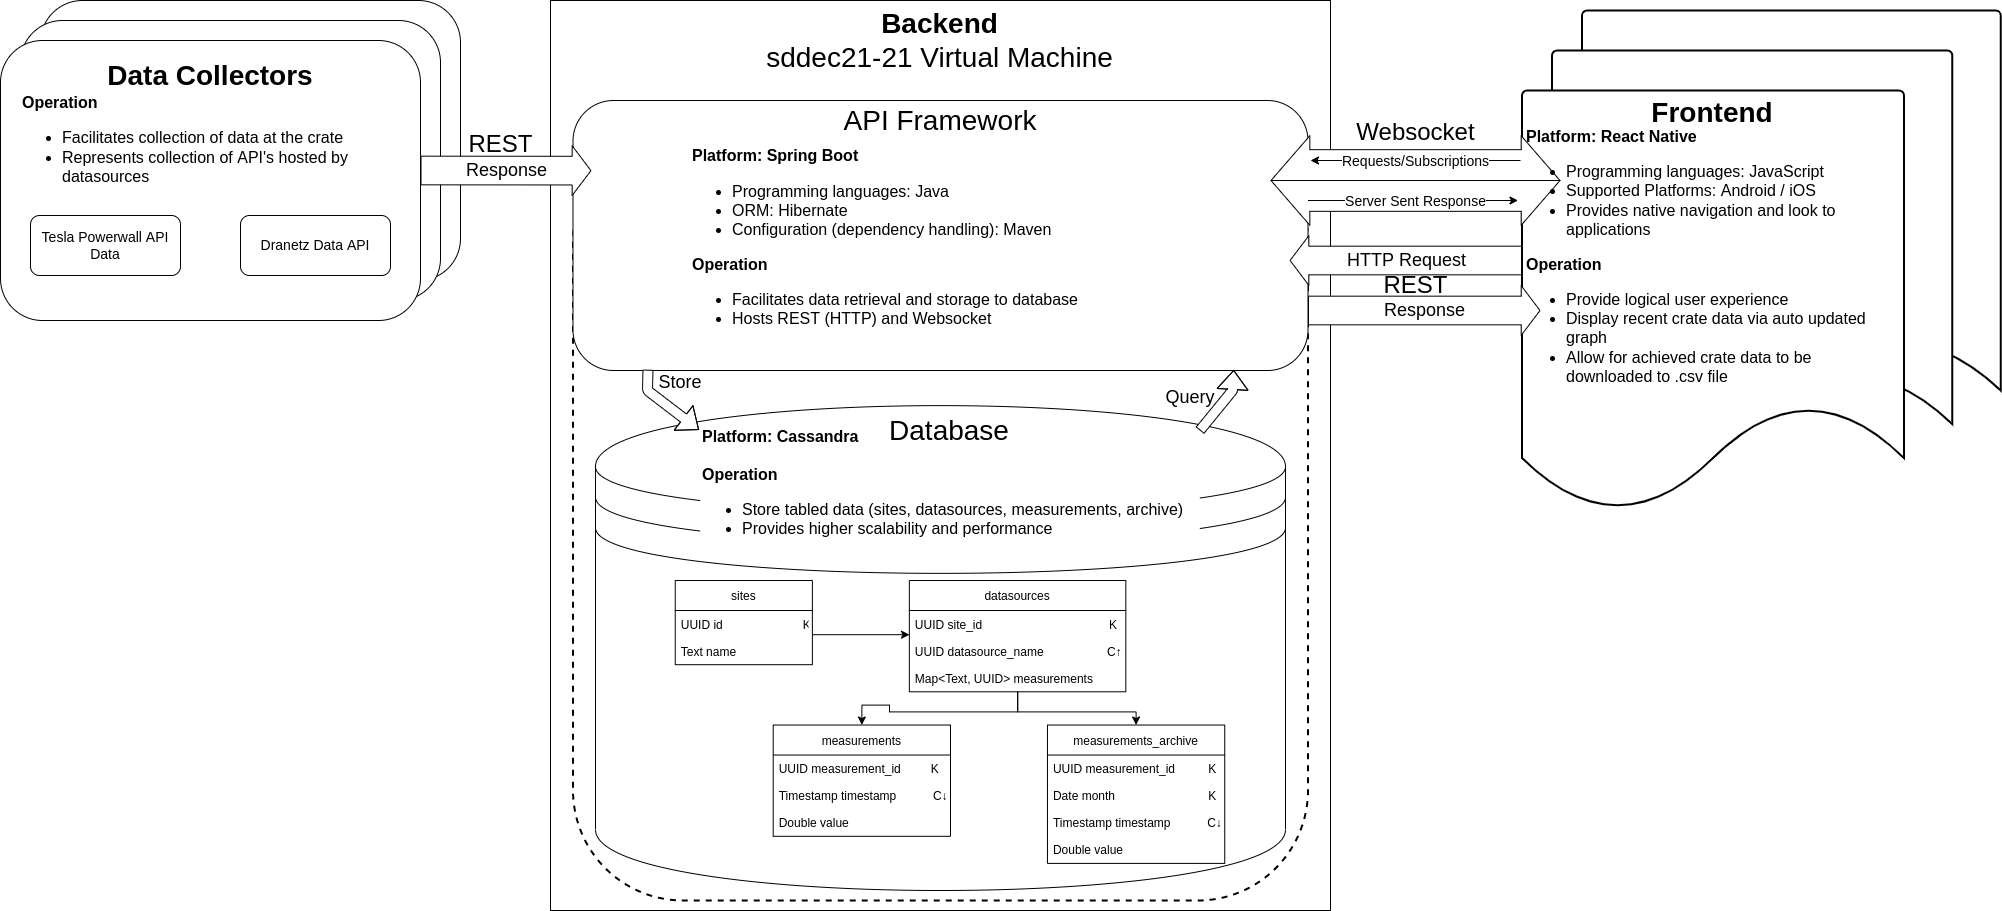

The diagram above was exported from draw.io. Its source (the exported page's mxGraphModel, read from the mxfile embedded in the PNG):
<mxGraphModel dx="2076" dy="1208" grid="1" gridSize="10" guides="1" tooltips="1" connect="1" arrows="1" fold="1" page="1" pageScale="1" pageWidth="1700" pageHeight="1100" math="0" shadow="0">
  <root>
    <mxCell id="0" />
    <mxCell id="1" parent="0" />
    <mxCell id="f8fyRC_dlRvYSI8162lq-31" value="" style="rounded=1;whiteSpace=wrap;html=1;" parent="1" vertex="1">
      <mxGeometry x="90" y="40" width="420" height="280" as="geometry" />
    </mxCell>
    <mxCell id="f8fyRC_dlRvYSI8162lq-30" value="" style="rounded=1;whiteSpace=wrap;html=1;" parent="1" vertex="1">
      <mxGeometry x="70" y="60" width="420" height="280" as="geometry" />
    </mxCell>
    <mxCell id="am44jVg9Z7-8scRkL-wH-9" value="" style="strokeWidth=2;html=1;shape=mxgraph.flowchart.document2;whiteSpace=wrap;size=0.25;fontSize=16;" parent="1" vertex="1">
      <mxGeometry x="1631.55" y="50" width="418.75" height="434.29" as="geometry" />
    </mxCell>
    <mxCell id="am44jVg9Z7-8scRkL-wH-7" value="" style="strokeWidth=2;html=1;shape=mxgraph.flowchart.document2;whiteSpace=wrap;size=0.25;fontSize=16;" parent="1" vertex="1">
      <mxGeometry x="1601.55" y="90" width="400.3" height="427.14" as="geometry" />
    </mxCell>
    <mxCell id="am44jVg9Z7-8scRkL-wH-8" value="" style="strokeWidth=2;html=1;shape=mxgraph.flowchart.document2;whiteSpace=wrap;size=0.25;fontSize=16;" parent="1" vertex="1">
      <mxGeometry x="1571.55" y="130" width="381.85" height="420" as="geometry" />
    </mxCell>
    <mxCell id="am44jVg9Z7-8scRkL-wH-10" value="" style="rounded=0;whiteSpace=wrap;html=1;fontSize=16;" parent="1" vertex="1">
      <mxGeometry x="600" y="40" width="780" height="910" as="geometry" />
    </mxCell>
    <mxCell id="am44jVg9Z7-8scRkL-wH-142" value="" style="rounded=1;whiteSpace=wrap;html=1;shadow=0;strokeColor=#000000;fillColor=#ffffff;fontSize=24;align=center;dashed=1;strokeWidth=2;" parent="1" vertex="1">
      <mxGeometry x="622.5" y="170" width="735" height="770" as="geometry" />
    </mxCell>
    <mxCell id="am44jVg9Z7-8scRkL-wH-141" value="" style="rounded=1;whiteSpace=wrap;html=1;shadow=0;strokeColor=#000000;fillColor=#ffffff;fontSize=24;align=center;" parent="1" vertex="1">
      <mxGeometry x="622.5" y="140" width="735" height="270" as="geometry" />
    </mxCell>
    <mxCell id="am44jVg9Z7-8scRkL-wH-60" value="&lt;b&gt;Backend&lt;/b&gt;&lt;br&gt;sddec21-21 Virtual Machine" style="text;html=1;strokeColor=none;fillColor=none;align=center;verticalAlign=middle;whiteSpace=wrap;rounded=0;fontSize=28;" parent="1" vertex="1">
      <mxGeometry x="780.3299999999999" y="40" width="419.34" height="80" as="geometry" />
    </mxCell>
    <mxCell id="x9bEbDdtTyKXGAdixEUP-1" value="" style="shape=datastore;whiteSpace=wrap;html=1;" parent="1" vertex="1">
      <mxGeometry x="645" y="445.11" width="690" height="484.89" as="geometry" />
    </mxCell>
    <mxCell id="am44jVg9Z7-8scRkL-wH-144" value="&lt;b&gt;Platform: Cassandra&lt;br&gt;&lt;br&gt;O&lt;/b&gt;&lt;b&gt;peration&lt;br&gt;&lt;/b&gt;&lt;div&gt;&lt;ul&gt;&lt;li&gt;Store tabled data (sites, datasources, measurements, archive)&lt;/li&gt;&lt;li&gt;Provides higher scalability and performance&lt;/li&gt;&lt;/ul&gt;&lt;/div&gt;" style="text;html=1;align=left;verticalAlign=middle;whiteSpace=wrap;rounded=0;shadow=0;fontSize=16;fillColor=#ffffff;" parent="1" vertex="1">
      <mxGeometry x="749.66" y="470" width="499.67" height="120" as="geometry" />
    </mxCell>
    <mxCell id="am44jVg9Z7-8scRkL-wH-110" value="&lt;font style=&quot;font-size: 28px&quot;&gt;Database&lt;/font&gt;" style="text;html=1;strokeColor=none;fillColor=none;align=center;verticalAlign=middle;whiteSpace=wrap;rounded=0;shadow=0;fontSize=32;" parent="1" vertex="1">
      <mxGeometry x="834.4164345403899" y="440" width="330.1671309192201" height="57.14285714285714" as="geometry" />
    </mxCell>
    <mxCell id="am44jVg9Z7-8scRkL-wH-160" value="&lt;font style=&quot;font-size: 28px&quot;&gt;API Framework&lt;/font&gt;" style="text;html=1;strokeColor=none;fillColor=none;align=center;verticalAlign=middle;whiteSpace=wrap;rounded=0;shadow=0;fontSize=32;" parent="1" vertex="1">
      <mxGeometry x="824.9164345403899" y="130" width="330.1671309192201" height="57.14285714285714" as="geometry" />
    </mxCell>
    <mxCell id="am44jVg9Z7-8scRkL-wH-164" value="" style="shape=flexArrow;endArrow=classic;html=1;shadow=0;strokeWidth=1;fillColor=#ffffff;fontSize=24;exitX=0.102;exitY=0.997;exitDx=0;exitDy=0;exitPerimeter=0;entryX=0.15;entryY=0.05;entryDx=0;entryDy=0;entryPerimeter=0;" parent="1" source="am44jVg9Z7-8scRkL-wH-141" target="x9bEbDdtTyKXGAdixEUP-1" edge="1">
      <mxGeometry width="50" height="50" relative="1" as="geometry">
        <mxPoint x="824.9200000000001" y="440" as="sourcePoint" />
        <mxPoint x="874.9200000000001" y="390" as="targetPoint" />
        <Array as="points">
          <mxPoint x="697" y="430" />
        </Array>
      </mxGeometry>
    </mxCell>
    <mxCell id="am44jVg9Z7-8scRkL-wH-165" value="&lt;span style=&quot;font-size: 18px&quot;&gt;Store&lt;/span&gt;" style="text;html=1;strokeColor=none;fillColor=none;align=center;verticalAlign=middle;whiteSpace=wrap;rounded=0;shadow=0;dashed=1;fontSize=24;" parent="1" vertex="1">
      <mxGeometry x="709.66" y="410" width="40" height="20" as="geometry" />
    </mxCell>
    <mxCell id="am44jVg9Z7-8scRkL-wH-166" value="" style="shape=flexArrow;endArrow=classic;html=1;shadow=0;strokeWidth=1;fillColor=#ffffff;fontSize=24;exitX=1;exitY=0;exitDx=0;exitDy=0;entryX=0.899;entryY=0.998;entryDx=0;entryDy=0;entryPerimeter=0;" parent="1" source="am44jVg9Z7-8scRkL-wH-144" target="am44jVg9Z7-8scRkL-wH-141" edge="1">
      <mxGeometry width="50" height="50" relative="1" as="geometry">
        <mxPoint x="1170" y="440" as="sourcePoint" />
        <mxPoint x="1282" y="380" as="targetPoint" />
        <Array as="points">
          <mxPoint x="1282" y="430" />
        </Array>
      </mxGeometry>
    </mxCell>
    <mxCell id="am44jVg9Z7-8scRkL-wH-167" value="&lt;font style=&quot;font-size: 18px&quot;&gt;Query&lt;/font&gt;" style="text;html=1;strokeColor=none;fillColor=none;align=center;verticalAlign=middle;whiteSpace=wrap;rounded=0;shadow=0;dashed=1;fontSize=24;" parent="1" vertex="1">
      <mxGeometry x="1220" y="425.11" width="40" height="20" as="geometry" />
    </mxCell>
    <mxCell id="am44jVg9Z7-8scRkL-wH-161" value="&lt;b&gt;Platform: Spring Boot&lt;br style=&quot;font-size: 16px&quot;&gt;&lt;/b&gt;&lt;ul&gt;&lt;li&gt;Programming languages: Java&lt;/li&gt;&lt;li&gt;ORM: Hibernate&lt;/li&gt;&lt;li&gt;Configuration (dependency handling): Maven&lt;/li&gt;&lt;/ul&gt;&lt;div&gt;&lt;b&gt;Operation&lt;/b&gt;&lt;/div&gt;&lt;div&gt;&lt;ul&gt;&lt;li&gt;Facilitates data retrieval and storage to database&lt;/li&gt;&lt;li&gt;Hosts REST (HTTP) and Websocket&amp;nbsp;&lt;/li&gt;&lt;/ul&gt;&lt;/div&gt;" style="text;html=1;align=left;verticalAlign=middle;whiteSpace=wrap;rounded=0;shadow=0;fontSize=16;fillColor=#ffffff;" parent="1" vertex="1">
      <mxGeometry x="740.16" y="180" width="499.67" height="210" as="geometry" />
    </mxCell>
    <mxCell id="am44jVg9Z7-8scRkL-wH-169" value="Response" style="shape=flexArrow;endArrow=classic;html=1;shadow=0;strokeWidth=1;fillColor=#ffffff;fontSize=18;width=28.666666666666668;endSize=5.933333333333334;" parent="1" edge="1">
      <mxGeometry width="50" height="50" relative="1" as="geometry">
        <mxPoint x="1357.4999999999998" y="350" as="sourcePoint" />
        <mxPoint x="1590" y="350" as="targetPoint" />
      </mxGeometry>
    </mxCell>
    <mxCell id="am44jVg9Z7-8scRkL-wH-170" value="" style="shape=flexArrow;endArrow=classic;startArrow=classic;html=1;shadow=0;strokeWidth=1;fillColor=#ffffff;fontSize=24;width=61.66666666666667;startSize=12.611428571428572;startWidth=26.857142857142858;endWidth=26.857142857142858;endSize=12.611428571428572;" parent="1" edge="1">
      <mxGeometry width="50" height="50" relative="1" as="geometry">
        <mxPoint x="1320" y="220" as="sourcePoint" />
        <mxPoint x="1610" y="220" as="targetPoint" />
      </mxGeometry>
    </mxCell>
    <mxCell id="am44jVg9Z7-8scRkL-wH-172" value="HTTP Request" style="shape=flexArrow;endArrow=classic;html=1;shadow=0;strokeWidth=1;fillColor=#ffffff;fontSize=18;width=28.666666666666668;endSize=5.933333333333334;" parent="1" edge="1">
      <mxGeometry width="50" height="50" relative="1" as="geometry">
        <mxPoint x="1571.55" y="300" as="sourcePoint" />
        <mxPoint x="1339.0499999999997" y="300" as="targetPoint" />
      </mxGeometry>
    </mxCell>
    <mxCell id="am44jVg9Z7-8scRkL-wH-137" value="" style="endArrow=classic;html=1;shadow=0;strokeWidth=1;fillColor=#ffffff;fontSize=24;" parent="1" edge="1">
      <mxGeometry x="1290" y="129.99999999999997" as="geometry">
        <mxPoint x="1570" y="200" as="sourcePoint" />
        <mxPoint x="1360" y="200" as="targetPoint" />
      </mxGeometry>
    </mxCell>
    <mxCell id="am44jVg9Z7-8scRkL-wH-138" value="&lt;font style=&quot;font-size: 14px&quot;&gt;Requests/Subscriptions&lt;/font&gt;" style="edgeLabel;resizable=0;html=1;align=center;verticalAlign=middle;" parent="am44jVg9Z7-8scRkL-wH-137" connectable="0" vertex="1">
      <mxGeometry relative="1" as="geometry" />
    </mxCell>
    <mxCell id="am44jVg9Z7-8scRkL-wH-173" value="" style="endArrow=classic;html=1;shadow=0;strokeWidth=1;fillColor=#ffffff;fontSize=24;" parent="1" edge="1">
      <mxGeometry x="1287.5" y="169.99999999999997" as="geometry">
        <mxPoint x="1357.5" y="240" as="sourcePoint" />
        <mxPoint x="1567.5" y="240" as="targetPoint" />
      </mxGeometry>
    </mxCell>
    <mxCell id="am44jVg9Z7-8scRkL-wH-174" value="&lt;span style=&quot;font-size: 14px&quot;&gt;Server Sent Response&lt;/span&gt;" style="edgeLabel;resizable=0;html=1;align=center;verticalAlign=middle;" parent="am44jVg9Z7-8scRkL-wH-173" connectable="0" vertex="1">
      <mxGeometry relative="1" as="geometry" />
    </mxCell>
    <mxCell id="am44jVg9Z7-8scRkL-wH-175" value="" style="endArrow=none;html=1;shadow=0;strokeWidth=1;fillColor=#ffffff;fontSize=24;" parent="1" edge="1">
      <mxGeometry width="50" height="50" relative="1" as="geometry">
        <mxPoint x="1320" y="220" as="sourcePoint" />
        <mxPoint x="1610" y="220" as="targetPoint" />
      </mxGeometry>
    </mxCell>
    <mxCell id="am44jVg9Z7-8scRkL-wH-176" value="&lt;font style=&quot;font-size: 24px&quot;&gt;Websocket&lt;/font&gt;" style="text;html=1;align=center;verticalAlign=middle;resizable=0;points=[];autosize=1;fontSize=24;" parent="1" vertex="1">
      <mxGeometry x="1400" y="157.14" width="130" height="30" as="geometry" />
    </mxCell>
    <mxCell id="am44jVg9Z7-8scRkL-wH-181" value="&lt;font style=&quot;font-size: 24px&quot;&gt;REST&lt;/font&gt;" style="text;html=1;align=center;verticalAlign=middle;resizable=0;points=[];autosize=1;fontSize=18;" parent="1" vertex="1">
      <mxGeometry x="1425" y="310" width="80" height="30" as="geometry" />
    </mxCell>
    <mxCell id="DKtjIkwTqw3wAH5gKiuV-1" value="&lt;b&gt;Platform: React Native&lt;br style=&quot;font-size: 16px&quot;&gt;&lt;/b&gt;&lt;ul&gt;&lt;li&gt;Programming languages: JavaScript&lt;/li&gt;&lt;li&gt;Supported Platforms: Android / iOS&lt;/li&gt;&lt;li&gt;Provides native navigation and look to applications&lt;/li&gt;&lt;/ul&gt;&lt;div&gt;&lt;b&gt;Operation&lt;/b&gt;&lt;/div&gt;&lt;div&gt;&lt;ul&gt;&lt;li&gt;Provide logical user experience&lt;/li&gt;&lt;li&gt;Display recent crate data via auto updated graph&lt;/li&gt;&lt;li&gt;Allow for achieved crate data to be downloaded to .csv file&lt;/li&gt;&lt;/ul&gt;&lt;/div&gt;" style="text;html=1;align=left;verticalAlign=middle;whiteSpace=wrap;rounded=0;shadow=0;fontSize=16;" parent="1" vertex="1">
      <mxGeometry x="1573.74" y="168.57" width="377.48" height="270" as="geometry" />
    </mxCell>
    <mxCell id="DKtjIkwTqw3wAH5gKiuV-2" value="&lt;b&gt;&lt;font style=&quot;font-size: 28px&quot;&gt;Frontend&lt;/font&gt;&lt;/b&gt;" style="text;html=1;strokeColor=none;fillColor=none;align=center;verticalAlign=middle;whiteSpace=wrap;rounded=0;shadow=0;fontSize=32;" parent="1" vertex="1">
      <mxGeometry x="1597.39643454039" y="122.86" width="330.1671309192201" height="57.14285714285714" as="geometry" />
    </mxCell>
    <mxCell id="DKtjIkwTqw3wAH5gKiuV-3" value="" style="rounded=1;whiteSpace=wrap;html=1;" parent="1" vertex="1">
      <mxGeometry x="50" y="80" width="420" height="280" as="geometry" />
    </mxCell>
    <mxCell id="DKtjIkwTqw3wAH5gKiuV-5" value="&lt;b&gt;Data Collectors&lt;/b&gt;" style="text;html=1;strokeColor=none;fillColor=none;align=center;verticalAlign=middle;whiteSpace=wrap;rounded=0;fontSize=28;" parent="1" vertex="1">
      <mxGeometry x="80" y="80" width="360" height="70" as="geometry" />
    </mxCell>
    <mxCell id="DKtjIkwTqw3wAH5gKiuV-6" value="&lt;font style=&quot;font-size: 14px&quot;&gt;Tesla Powerwall API Data&lt;/font&gt;" style="rounded=1;whiteSpace=wrap;html=1;fillColor=#ffffff;" parent="1" vertex="1">
      <mxGeometry x="80" y="255" width="150" height="60" as="geometry" />
    </mxCell>
    <mxCell id="DKtjIkwTqw3wAH5gKiuV-7" value="&lt;span style=&quot;font-size: 14px&quot;&gt;Dranetz Data API&lt;/span&gt;" style="rounded=1;whiteSpace=wrap;html=1;fillColor=#ffffff;" parent="1" vertex="1">
      <mxGeometry x="290" y="255" width="150" height="60" as="geometry" />
    </mxCell>
    <mxCell id="DKtjIkwTqw3wAH5gKiuV-12" value="&lt;b&gt;Operation&lt;/b&gt;&lt;br&gt;&lt;div&gt;&lt;ul&gt;&lt;li&gt;Facilitates collection of data at the crate&lt;/li&gt;&lt;li&gt;Represents collection of API's hosted by datasources&lt;/li&gt;&lt;/ul&gt;&lt;/div&gt;" style="text;html=1;align=left;verticalAlign=middle;whiteSpace=wrap;rounded=0;shadow=0;fontSize=16;" parent="1" vertex="1">
      <mxGeometry x="70" y="140" width="380" height="94.89" as="geometry" />
    </mxCell>
    <mxCell id="f8fyRC_dlRvYSI8162lq-20" value="" style="group" parent="1" vertex="1" connectable="0">
      <mxGeometry x="724.75" y="620" width="549.5" height="280" as="geometry" />
    </mxCell>
    <mxCell id="f8fyRC_dlRvYSI8162lq-1" value="sites" style="swimlane;fontStyle=0;childLayout=stackLayout;horizontal=1;startSize=30;horizontalStack=0;resizeParent=1;resizeParentMax=0;resizeLast=0;collapsible=1;marginBottom=0;" parent="f8fyRC_dlRvYSI8162lq-20" vertex="1">
      <mxGeometry width="137.1301247771836" height="84.19354838709677" as="geometry" />
    </mxCell>
    <mxCell id="f8fyRC_dlRvYSI8162lq-2" value="UUID id                        K" style="text;strokeColor=none;fillColor=none;align=left;verticalAlign=middle;spacingLeft=4;spacingRight=4;overflow=hidden;points=[[0,0.5],[1,0.5]];portConstraint=eastwest;rotatable=0;" parent="f8fyRC_dlRvYSI8162lq-1" vertex="1">
      <mxGeometry y="30" width="137.1301247771836" height="27.09677419354838" as="geometry" />
    </mxCell>
    <mxCell id="f8fyRC_dlRvYSI8162lq-3" value="Text name" style="text;strokeColor=none;fillColor=none;align=left;verticalAlign=middle;spacingLeft=4;spacingRight=4;overflow=hidden;points=[[0,0.5],[1,0.5]];portConstraint=eastwest;rotatable=0;" parent="f8fyRC_dlRvYSI8162lq-1" vertex="1">
      <mxGeometry y="57.096774193548384" width="137.1301247771836" height="27.09677419354838" as="geometry" />
    </mxCell>
    <mxCell id="f8fyRC_dlRvYSI8162lq-6" value="datasources" style="swimlane;fontStyle=0;childLayout=stackLayout;horizontal=1;startSize=30;horizontalStack=0;resizeParent=1;resizeParentMax=0;resizeLast=0;collapsible=1;marginBottom=0;" parent="f8fyRC_dlRvYSI8162lq-20" vertex="1">
      <mxGeometry x="234.1007130124777" width="216.46969696969697" height="111.29032258064515" as="geometry" />
    </mxCell>
    <mxCell id="f8fyRC_dlRvYSI8162lq-7" value="UUID site_id                                      K" style="text;strokeColor=none;fillColor=none;align=left;verticalAlign=middle;spacingLeft=4;spacingRight=4;overflow=hidden;points=[[0,0.5],[1,0.5]];portConstraint=eastwest;rotatable=0;" parent="f8fyRC_dlRvYSI8162lq-6" vertex="1">
      <mxGeometry y="30" width="216.46969696969697" height="27.096774193548384" as="geometry" />
    </mxCell>
    <mxCell id="f8fyRC_dlRvYSI8162lq-8" value="UUID datasource_name                   C↑" style="text;strokeColor=none;fillColor=none;align=left;verticalAlign=middle;spacingLeft=4;spacingRight=4;overflow=hidden;points=[[0,0.5],[1,0.5]];portConstraint=eastwest;rotatable=0;" parent="f8fyRC_dlRvYSI8162lq-6" vertex="1">
      <mxGeometry y="57.096774193548384" width="216.46969696969697" height="27.096774193548384" as="geometry" />
    </mxCell>
    <mxCell id="f8fyRC_dlRvYSI8162lq-9" value="Map&lt;Text, UUID&gt; measurements " style="text;strokeColor=none;fillColor=none;align=left;verticalAlign=middle;spacingLeft=4;spacingRight=4;overflow=hidden;points=[[0,0.5],[1,0.5]];portConstraint=eastwest;rotatable=0;" parent="f8fyRC_dlRvYSI8162lq-6" vertex="1">
      <mxGeometry y="84.19354838709677" width="216.46969696969697" height="27.096774193548384" as="geometry" />
    </mxCell>
    <mxCell id="f8fyRC_dlRvYSI8162lq-10" style="edgeStyle=orthogonalEdgeStyle;rounded=0;orthogonalLoop=1;jettySize=auto;html=1;" parent="f8fyRC_dlRvYSI8162lq-20" source="f8fyRC_dlRvYSI8162lq-2" edge="1">
      <mxGeometry relative="1" as="geometry">
        <mxPoint x="234.1007130124777" y="54.19354838709677" as="targetPoint" />
        <Array as="points">
          <mxPoint x="234.1007130124777" y="54.19354838709677" />
        </Array>
      </mxGeometry>
    </mxCell>
    <mxCell id="f8fyRC_dlRvYSI8162lq-11" value="measurements" style="swimlane;fontStyle=0;childLayout=stackLayout;horizontal=1;startSize=30;horizontalStack=0;resizeParent=1;resizeParentMax=0;resizeLast=0;collapsible=1;marginBottom=0;" parent="f8fyRC_dlRvYSI8162lq-20" vertex="1">
      <mxGeometry x="97.95008912655972" y="144.51612903225805" width="177.28966131907313" height="111.29032258064515" as="geometry" />
    </mxCell>
    <mxCell id="f8fyRC_dlRvYSI8162lq-12" value="UUID measurement_id         K" style="text;strokeColor=none;fillColor=none;align=left;verticalAlign=middle;spacingLeft=4;spacingRight=4;overflow=hidden;points=[[0,0.5],[1,0.5]];portConstraint=eastwest;rotatable=0;" parent="f8fyRC_dlRvYSI8162lq-11" vertex="1">
      <mxGeometry y="30" width="177.28966131907313" height="27.096774193548384" as="geometry" />
    </mxCell>
    <mxCell id="f8fyRC_dlRvYSI8162lq-13" value="Timestamp timestamp           C↓" style="text;strokeColor=none;fillColor=none;align=left;verticalAlign=middle;spacingLeft=4;spacingRight=4;overflow=hidden;points=[[0,0.5],[1,0.5]];portConstraint=eastwest;rotatable=0;" parent="f8fyRC_dlRvYSI8162lq-11" vertex="1">
      <mxGeometry y="57.096774193548384" width="177.28966131907313" height="27.096774193548384" as="geometry" />
    </mxCell>
    <mxCell id="f8fyRC_dlRvYSI8162lq-14" value="Double value" style="text;strokeColor=none;fillColor=none;align=left;verticalAlign=middle;spacingLeft=4;spacingRight=4;overflow=hidden;points=[[0,0.5],[1,0.5]];portConstraint=eastwest;rotatable=0;" parent="f8fyRC_dlRvYSI8162lq-11" vertex="1">
      <mxGeometry y="84.19354838709677" width="177.28966131907313" height="27.096774193548384" as="geometry" />
    </mxCell>
    <mxCell id="f8fyRC_dlRvYSI8162lq-4" style="edgeStyle=orthogonalEdgeStyle;rounded=0;orthogonalLoop=1;jettySize=auto;html=1;entryX=0.5;entryY=0;entryDx=0;entryDy=0;" parent="f8fyRC_dlRvYSI8162lq-20" source="f8fyRC_dlRvYSI8162lq-6" target="f8fyRC_dlRvYSI8162lq-11" edge="1">
      <mxGeometry relative="1" as="geometry" />
    </mxCell>
    <mxCell id="f8fyRC_dlRvYSI8162lq-15" value="measurements_archive" style="swimlane;fontStyle=0;childLayout=stackLayout;horizontal=1;startSize=30;horizontalStack=0;resizeParent=1;resizeParentMax=0;resizeLast=0;collapsible=1;marginBottom=0;" parent="f8fyRC_dlRvYSI8162lq-20" vertex="1">
      <mxGeometry x="372.2103386809269" y="144.51612903225805" width="177.28966131907313" height="138.38709677419354" as="geometry">
        <mxRectangle x="540" y="240" width="170" height="30" as="alternateBounds" />
      </mxGeometry>
    </mxCell>
    <mxCell id="f8fyRC_dlRvYSI8162lq-16" value="UUID measurement_id          K" style="text;strokeColor=none;fillColor=none;align=left;verticalAlign=middle;spacingLeft=4;spacingRight=4;overflow=hidden;points=[[0,0.5],[1,0.5]];portConstraint=eastwest;rotatable=0;" parent="f8fyRC_dlRvYSI8162lq-15" vertex="1">
      <mxGeometry y="30" width="177.28966131907313" height="27.09677419354838" as="geometry" />
    </mxCell>
    <mxCell id="f8fyRC_dlRvYSI8162lq-17" value="Date month                            K" style="text;strokeColor=none;fillColor=none;align=left;verticalAlign=middle;spacingLeft=4;spacingRight=4;overflow=hidden;points=[[0,0.5],[1,0.5]];portConstraint=eastwest;rotatable=0;" parent="f8fyRC_dlRvYSI8162lq-15" vertex="1">
      <mxGeometry y="57.096774193548384" width="177.28966131907313" height="27.09677419354838" as="geometry" />
    </mxCell>
    <mxCell id="f8fyRC_dlRvYSI8162lq-18" value="Timestamp timestamp           C↓" style="text;strokeColor=none;fillColor=none;align=left;verticalAlign=middle;spacingLeft=4;spacingRight=4;overflow=hidden;points=[[0,0.5],[1,0.5]];portConstraint=eastwest;rotatable=0;" parent="f8fyRC_dlRvYSI8162lq-15" vertex="1">
      <mxGeometry y="84.19354838709677" width="177.28966131907313" height="27.09677419354838" as="geometry" />
    </mxCell>
    <mxCell id="f8fyRC_dlRvYSI8162lq-19" value="Double value" style="text;strokeColor=none;fillColor=none;align=left;verticalAlign=middle;spacingLeft=4;spacingRight=4;overflow=hidden;points=[[0,0.5],[1,0.5]];portConstraint=eastwest;rotatable=0;" parent="f8fyRC_dlRvYSI8162lq-15" vertex="1">
      <mxGeometry y="111.29032258064515" width="177.28966131907313" height="27.09677419354838" as="geometry" />
    </mxCell>
    <mxCell id="f8fyRC_dlRvYSI8162lq-5" style="edgeStyle=orthogonalEdgeStyle;rounded=0;orthogonalLoop=1;jettySize=auto;html=1;entryX=0.5;entryY=0;entryDx=0;entryDy=0;" parent="f8fyRC_dlRvYSI8162lq-20" source="f8fyRC_dlRvYSI8162lq-6" target="f8fyRC_dlRvYSI8162lq-15" edge="1">
      <mxGeometry relative="1" as="geometry" />
    </mxCell>
    <mxCell id="f8fyRC_dlRvYSI8162lq-21" value="Response" style="shape=flexArrow;endArrow=classic;html=1;shadow=0;strokeWidth=1;fillColor=#ffffff;fontSize=18;width=28.666666666666668;endSize=5.933333333333334;" parent="1" edge="1">
      <mxGeometry width="50" height="50" relative="1" as="geometry">
        <mxPoint x="470" y="210" as="sourcePoint" />
        <mxPoint x="640.95" y="210.13999999999996" as="targetPoint" />
      </mxGeometry>
    </mxCell>
    <mxCell id="f8fyRC_dlRvYSI8162lq-23" value="&lt;font style=&quot;font-size: 24px&quot;&gt;REST&lt;/font&gt;" style="text;html=1;align=center;verticalAlign=middle;resizable=0;points=[];autosize=1;fontSize=18;" parent="1" vertex="1">
      <mxGeometry x="510" y="168.56999999999996" width="80" height="30" as="geometry" />
    </mxCell>
  </root>
</mxGraphModel>